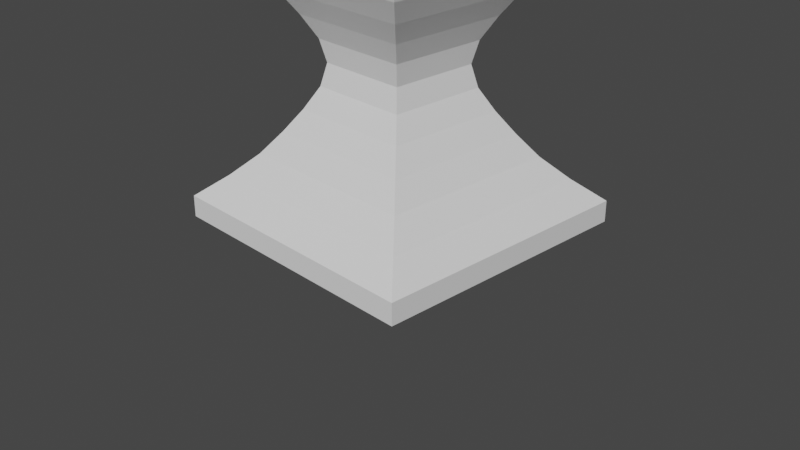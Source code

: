 # Source: anvil.blend  (saved by Blender 2.80.35; exported with 4.5.12 LTS)
import bpy
from mathutils import Matrix  # noqa: F401  (used for matrix-valued properties, if any)

bpy.ops.wm.read_factory_settings(use_empty=True)
scene = bpy.context.scene
scene.name = 'Scene'

# ---- collections
col_collection = bpy.data.collections.new('Collection'); scene.collection.children.link(col_collection)

# ---- world
world_world = bpy.data.worlds.new('World'); scene.world = world_world
world_world.color = (0.05088, 0.05088, 0.05088)
world_world.use_sun_shadow = False
world_world.sun_shadow_jitter_overblur = 0.0

# ---- cameras
cam_camera = bpy.data.cameras.new('Camera')
cam_camera.clip_end = 100.0
cam_camera.ortho_scale = 7.314
cam_camera.dof.focus_distance = 0.0
cam_camera.dof.aperture_fstop = 128.0

# ---- meshes
me_plane = bpy.data.meshes.new('Plane')
me_plane.from_pydata([(-1.465, -1.465, 0.0), (1.465, -1.465, 0.0), (-1.465, 1.465, 0.0), (1.465, 1.465, 0.0), (-1.0, -1.0, 3.057), (1.0, -1.0, 3.057), (-1.0, 1.0, 3.057), (1.0, 1.0, 3.057), (1.465, 1.465, 0.229), (1.198, 1.198, 0.4642), (0.9731, 0.9731, 0.6994), (0.8052, 0.8052, 0.9346), (0.6563, 0.6563, 1.17), (0.5335, 0.5335, 1.405), (0.4825, 0.4825, 1.64), (0.5335, 0.5335, 1.875), (0.6563, 0.6563, 2.11), (0.8051, 0.8051, 2.346), (0.9345, 0.9345, 2.581), (0.9988, 0.9988, 2.816), (0.9988, -0.9988, 2.816), (0.9345, -0.9345, 2.581), (0.8052, -0.8052, 2.346), (0.6563, -0.6563, 2.11), (0.5335, -0.5335, 1.875), (0.4825, -0.4825, 1.64), (0.5335, -0.5335, 1.405), (0.6563, -0.6563, 1.17), (0.8052, -0.8052, 0.9346), (0.9731, -0.9731, 0.6994), (1.198, -1.198, 0.4642), (1.465, -1.465, 0.229), (-1.465, -1.465, 0.229), (-1.198, -1.198, 0.4642), (-0.9731, -0.9731, 0.6994), (-0.8052, -0.8052, 0.9346), (-0.6563, -0.6563, 1.17), (-0.5335, -0.5335, 1.405), (-0.4825, -0.4825, 1.64), (-0.5335, -0.5335, 1.875), (-0.6563, -0.6563, 2.11), (-0.8051, -0.8051, 2.346), (-0.9345, -0.9345, 2.581), (-0.9988, -0.9988, 2.816), (-0.9988, 0.9988, 2.816), (-0.9345, 0.9345, 2.581), (-0.8052, 0.8052, 2.346), (-0.6563, 0.6563, 2.11), (-0.5335, 0.5335, 1.875), (-0.4825, 0.4825, 1.64), (-0.5335, 0.5335, 1.405), (-0.6563, 0.6563, 1.17), (-0.8052, 0.8052, 0.9346), (-0.9731, 0.9731, 0.6994), (-1.198, 1.198, 0.4642), (-1.465, 1.465, 0.229), (-1.0, 1.0, 3.869), (-1.0, -1.0, 3.869), (1.0, -1.0, 3.869), (1.0, 1.0, 3.869)], [], [(0, 2, 3, 1), (6, 4, 57, 56), (20, 19, 7, 5), (44, 43, 4, 6), (19, 44, 6, 7), (43, 20, 5, 4), (0, 1, 31, 32), (32, 31, 30, 33), (33, 30, 29, 34), (34, 29, 28, 35), (35, 28, 27, 36), (36, 27, 26, 37), (37, 26, 25, 38), (38, 25, 24, 39), (39, 24, 23, 40), (40, 23, 22, 41), (41, 22, 21, 42), (42, 21, 20, 43), (3, 2, 55, 8), (8, 55, 54, 9), (9, 54, 53, 10), (10, 53, 52, 11), (11, 52, 51, 12), (12, 51, 50, 13), (13, 50, 49, 14), (14, 49, 48, 15), (15, 48, 47, 16), (16, 47, 46, 17), (17, 46, 45, 18), (18, 45, 44, 19), (2, 0, 32, 55), (55, 32, 33, 54), (54, 33, 34, 53), (53, 34, 35, 52), (52, 35, 36, 51), (51, 36, 37, 50), (50, 37, 38, 49), (49, 38, 39, 48), (48, 39, 40, 47), (47, 40, 41, 46), (46, 41, 42, 45), (45, 42, 43, 44), (1, 3, 8, 31), (31, 8, 9, 30), (30, 9, 10, 29), (29, 10, 11, 28), (28, 11, 12, 27), (27, 12, 13, 26), (26, 13, 14, 25), (25, 14, 15, 24), (24, 15, 16, 23), (23, 16, 17, 22), (22, 17, 18, 21), (21, 18, 19, 20), (57, 58, 59, 56), (7, 6, 56, 59), (4, 5, 58, 57), (5, 7, 59, 58)])
_uv = me_plane.uv_layers.new(name='UVMap')
_uv.uv.foreach_set('vector', [0.0, 0.0, 0.0, 1.0, 1.0, 1.0, 1.0, 0.0, 0.0, 1.0, 0.0, 0.0, 0.0, 0.0, 0.0, 1.0, 1.0, 0.0, 1.0, 1.0, 1.0, 1.0, 1.0, 0.0, 0.0, 1.0, 0.0, 0.0, 0.0, 0.0, 0.0, 1.0, 1.0, 1.0, 0.0, 1.0, 0.0, 1.0, 1.0, 1.0, 0.0, 0.0, 1.0, 0.0, 1.0, 0.0, 0.0, 0.0, 0.0, 0.0, 1.0, 0.0, 1.0, 0.0, 0.0, 0.0, 0.0, 0.0, 1.0, 0.0, 1.0, 0.0, 0.0, 0.0, 0.0, 0.0, 1.0, 0.0, 1.0, 0.0, 0.0, 0.0, 0.0, 0.0, 1.0, 0.0, 1.0, 0.0, 0.0, 0.0, 0.0, 0.0, 1.0, 0.0, 1.0, 0.0, 0.0, 0.0, 0.0, 0.0, 1.0, 0.0, 1.0, 0.0, 0.0, 0.0, 0.0, 0.0, 1.0, 0.0, 1.0, 0.0, 0.0, 0.0, 0.0, 0.0, 1.0, 0.0, 1.0, 0.0, 0.0, 0.0, 0.0, 0.0, 1.0, 0.0, 1.0, 0.0, 0.0, 0.0, 0.0, 0.0, 1.0, 0.0, 1.0, 0.0, 0.0, 0.0, 0.0, 0.0, 1.0, 0.0, 1.0, 0.0, 0.0, 0.0, 0.0, 0.0, 1.0, 0.0, 1.0, 0.0, 0.0, 0.0, 1.0, 1.0, 0.0, 1.0, 0.0, 1.0, 1.0, 1.0, 1.0, 1.0, 0.0, 1.0, 0.0, 1.0, 1.0, 1.0, 1.0, 1.0, 0.0, 1.0, 0.0, 1.0, 1.0, 1.0, 1.0, 1.0, 0.0, 1.0, 0.0, 1.0, 1.0, 1.0, 1.0, 1.0, 0.0, 1.0, 0.0, 1.0, 1.0, 1.0, 1.0, 1.0, 0.0, 1.0, 0.0, 1.0, 1.0, 1.0, 1.0, 1.0, 0.0, 1.0, 0.0, 1.0, 1.0, 1.0, 1.0, 1.0, 0.0, 1.0, 0.0, 1.0, 1.0, 1.0, 1.0, 1.0, 0.0, 1.0, 0.0, 1.0, 1.0, 1.0, 1.0, 1.0, 0.0, 1.0, 0.0, 1.0, 1.0, 1.0, 1.0, 1.0, 0.0, 1.0, 0.0, 1.0, 1.0, 1.0, 1.0, 1.0, 0.0, 1.0, 0.0, 1.0, 1.0, 1.0, 0.0, 1.0, 0.0, 0.0, 0.0, 0.0, 0.0, 1.0, 0.0, 1.0, 0.0, 0.0, 0.0, 0.0, 0.0, 1.0, 0.0, 1.0, 0.0, 0.0, 0.0, 0.0, 0.0, 1.0, 0.0, 1.0, 0.0, 0.0, 0.0, 0.0, 0.0, 1.0, 0.0, 1.0, 0.0, 0.0, 0.0, 0.0, 0.0, 1.0, 0.0, 1.0, 0.0, 0.0, 0.0, 0.0, 0.0, 1.0, 0.0, 1.0, 0.0, 0.0, 0.0, 0.0, 0.0, 1.0, 0.0, 1.0, 0.0, 0.0, 0.0, 0.0, 0.0, 1.0, 0.0, 1.0, 0.0, 0.0, 0.0, 0.0, 0.0, 1.0, 0.0, 1.0, 0.0, 0.0, 0.0, 0.0, 0.0, 1.0, 0.0, 1.0, 0.0, 0.0, 0.0, 0.0, 0.0, 1.0, 0.0, 1.0, 0.0, 0.0, 0.0, 0.0, 0.0, 1.0, 1.0, 0.0, 1.0, 1.0, 1.0, 1.0, 1.0, 0.0, 1.0, 0.0, 1.0, 1.0, 1.0, 1.0, 1.0, 0.0, 1.0, 0.0, 1.0, 1.0, 1.0, 1.0, 1.0, 0.0, 1.0, 0.0, 1.0, 1.0, 1.0, 1.0, 1.0, 0.0, 1.0, 0.0, 1.0, 1.0, 1.0, 1.0, 1.0, 0.0, 1.0, 0.0, 1.0, 1.0, 1.0, 1.0, 1.0, 0.0, 1.0, 0.0, 1.0, 1.0, 1.0, 1.0, 1.0, 0.0, 1.0, 0.0, 1.0, 1.0, 1.0, 1.0, 1.0, 0.0, 1.0, 0.0, 1.0, 1.0, 1.0, 1.0, 1.0, 0.0, 1.0, 0.0, 1.0, 1.0, 1.0, 1.0, 1.0, 0.0, 1.0, 0.0, 1.0, 1.0, 1.0, 1.0, 1.0, 0.0, 1.0, 0.0, 1.0, 1.0, 1.0, 1.0, 1.0, 0.0, 0.0, 0.0, 1.0, 0.0, 1.0, 1.0, 0.0, 1.0, 1.0, 1.0, 0.0, 1.0, 0.0, 1.0, 1.0, 1.0, 0.0, 0.0, 1.0, 0.0, 1.0, 0.0, 0.0, 0.0, 1.0, 0.0, 1.0, 1.0, 1.0, 1.0, 1.0, 0.0])
me_plane.use_remesh_preserve_volume = False
me_plane.use_remesh_preserve_attributes = False
me_plane.use_mirror_vertex_groups = False
me_plane.update()

# ---- objects
ob_camera = bpy.data.objects.new('Camera', cam_camera)
ob_plane = bpy.data.objects.new('Plane', me_plane)

# ---- transforms, parenting, visibility, modifiers, constraints
ob_camera.location = (7.359, -6.926, 4.958)
ob_camera.rotation_euler = (1.109, 0.0, 0.8149)
ob_camera.lock_rotations_4d = False
ob_camera.empty_display_type = 'ARROWS'
ob_camera.color = (0.0, 0.0, 0.0, 0.0)
ob_camera.display_type = 'WIRE'
ob_camera.lineart.crease_threshold = 0.0
ob_plane.location = (0.0, 0.0, 0.0)
ob_plane.lineart.crease_threshold = 0.0

# ---- collection membership
col_collection.objects.link(ob_camera)
col_collection.objects.link(ob_plane)

# ---- scene / render settings (as saved in the file)
scene.camera = ob_camera
scene.frame_start = 1; scene.frame_end = 250; scene.frame_set(1)
scene.render.engine = 'BLENDER_EEVEE_NEXT'
scene.render.motion_blur_shutter = 1.0
scene.cycles.use_denoising = False
scene.cycles.samples = 128
scene.cycles.sampling_pattern = 'TABULATED_SOBOL'
scene.cycles.use_adaptive_sampling = False
scene.cycles.use_light_tree = False
scene.view_settings.view_transform = 'Filmic'
bpy.context.view_layer.update()

# ---- added for rendering (the .blend has no usable light): sun
light_auto_sun = bpy.data.lights.new('AutoSun', 'SUN')
light_auto_sun.energy = 3.0
light_auto_sun.angle = 0.0523599
ob_auto_sun = bpy.data.objects.new('AutoSun', light_auto_sun)
scene.collection.objects.link(ob_auto_sun)
ob_auto_sun.rotation_euler = (0.872665, 0.174533, 0.523599)
bpy.context.view_layer.update()
